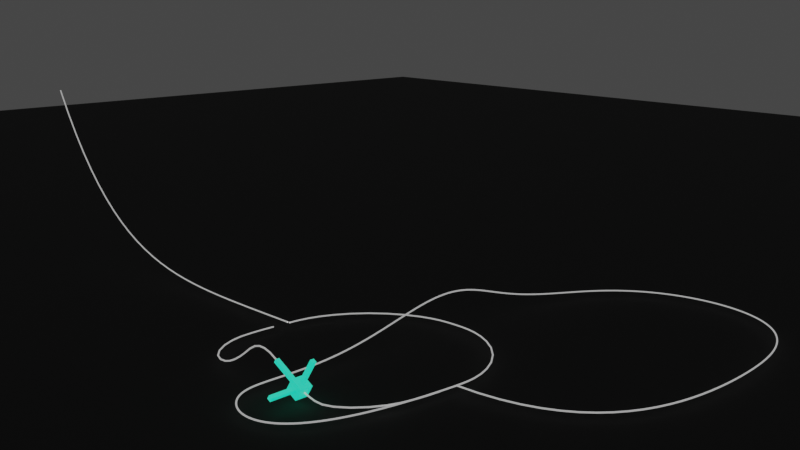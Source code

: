 # Source: moveonpath.blend  (saved by Blender 2.80.75; exported with 4.5.12 LTS)
import bpy
from mathutils import Matrix  # noqa: F401  (used for matrix-valued properties, if any)

bpy.ops.wm.read_factory_settings(use_empty=True)
scene = bpy.context.scene
scene.name = 'Scene'

# ---- collections
col_collection = bpy.data.collections.new('Collection'); scene.collection.children.link(col_collection)
col_lights = bpy.data.collections.new('Lights'); scene.collection.children.link(col_lights)
col_cameras = bpy.data.collections.new('cameras'); scene.collection.children.link(col_cameras)
col_tracks = bpy.data.collections.new('Tracks'); scene.collection.children.link(col_tracks)

# ---- materials (node trees are filled in below, after node groups)
mat_material = bpy.data.materials.new('Material')
mat_material.use_transparent_shadow = False
mat_material_002 = bpy.data.materials.new('Material.002')
mat_material_002.use_transparent_shadow = False
mat_material_001 = bpy.data.materials.new('Material.001')
mat_material_001.use_transparent_shadow = False

# ---- material node trees
mat_material.use_nodes = True; mat_material.node_tree.nodes.clear()
_N = mat_material.node_tree.nodes; _L = mat_material.node_tree.links
n0 = _N.new('ShaderNodeOutputMaterial'); n0.name = 'Material Output'; n0.location = (300, 300)
n1 = _N.new('ShaderNodeBsdfPrincipled'); n1.name = 'Principled BSDF'; n1.location = (10, 300)
n1.distribution = 'GGX'
n1.subsurface_method = 'BURLEY'
n1.inputs[0].default_value = (0.8, 0.004219, 0.003798, 1.0)
n1.inputs[2].default_value = 1.0
n1.inputs[3].default_value = 1.45
n1.inputs[27].default_value = (0.0, 0.8, 0.5, 1.0)
n1.inputs[28].default_value = 1.0
_L.new(n1.outputs[0], n0.inputs[0])
n0.is_active_output = True
mat_material_002.use_nodes = True; mat_material_002.node_tree.nodes.clear()
_N = mat_material_002.node_tree.nodes; _L = mat_material_002.node_tree.links
n0 = _N.new('ShaderNodeOutputMaterial'); n0.name = 'Material Output'; n0.location = (300, 300)
n1 = _N.new('ShaderNodeBsdfPrincipled'); n1.name = 'Principled BSDF'; n1.location = (10, 300)
n1.distribution = 'GGX'
n1.subsurface_method = 'BURLEY'
n1.inputs[0].default_value = (0.04063, 0.04063, 0.04063, 1.0)
n1.inputs[2].default_value = 1.0
n1.inputs[3].default_value = 1.45
n1.inputs[27].default_value = (0.0, 0.0, 0.0, 1.0)
n1.inputs[28].default_value = 1.0
_L.new(n1.outputs[0], n0.inputs[0])
n0.is_active_output = True
mat_material_001.use_nodes = True; mat_material_001.node_tree.nodes.clear()
_N = mat_material_001.node_tree.nodes; _L = mat_material_001.node_tree.links
n0 = _N.new('ShaderNodeOutputMaterial'); n0.name = 'Material Output'; n0.location = (300, 300)
n1 = _N.new('ShaderNodeBsdfPrincipled'); n1.name = 'Principled BSDF'; n1.location = (10, 300)
n1.distribution = 'GGX'
n1.subsurface_method = 'BURLEY'
n1.inputs[1].default_value = 1.0
n1.inputs[3].default_value = 1.45
n1.inputs[27].default_value = (0.3428, 0.3428, 0.3428, 1.0)
n1.inputs[28].default_value = 1.0
_L.new(n1.outputs[0], n0.inputs[0])
n0.is_active_output = True

# ---- world
world_world = bpy.data.worlds.new('World'); scene.world = world_world
world_world.use_nodes = True; world_world.node_tree.nodes.clear()
_N = world_world.node_tree.nodes; _L = world_world.node_tree.links
n0 = _N.new('ShaderNodeOutputWorld'); n0.name = 'World Output'; n0.location = (300, 300)
n1 = _N.new('ShaderNodeBackground'); n1.name = 'Background'; n1.location = (10, 300)
n1.inputs[0].default_value = (0.05088, 0.05088, 0.05088, 1.0)
_L.new(n1.outputs[0], n0.inputs[0])
n0.is_active_output = True
world_world.color = (0.05088, 0.05088, 0.05088)
world_world.use_sun_shadow = False
world_world.sun_shadow_jitter_overblur = 0.0

# ---- cameras
cam_camera = bpy.data.cameras.new('Camera')
cam_camera.clip_end = 100.0
cam_camera.ortho_scale = 7.314
cam_camera.dof.focus_distance = 0.0
cam_camera.dof.aperture_fstop = 128.0

# ---- lights
light_light = bpy.data.lights.new('Light', 'SUN')
light_light.transmission_factor = 0.0
light_light.cutoff_distance = 30.0
light_light.angle = 0.1993
light_light.energy = 1.0
light_light.shadow_buffer_clip_start = 1.001
light_light.shadow_soft_size = 0.1
light_light.shadow_cascade_max_distance = 1000.0

# ---- meshes
me_cube = bpy.data.meshes.new('Cube')
me_cube.from_pydata([(-0.1667, -0.1667, -0.1667), (-0.05, -0.05, 0.1667), (-0.05, 0.1667, -0.05), (-0.05, 0.1667, 0.05), (0.1667, -0.05, -0.05), (0.1667, -0.05, 0.05), (0.1667, 0.05, -0.05), (0.1667, 0.05, 0.05), (0.05, 0.1667, 0.05), (0.05, 0.1667, -0.05), (0.1667, -0.1667, -0.1667), (0.05, -0.05, 0.1667), (0.8333, 0.05, 0.05), (0.8333, 0.05, -0.05), (0.8333, -0.05, -0.05), (0.8333, -0.05, 0.05), (-0.05, 0.05, 0.1667), (-0.1667, 0.1667, -0.1667), (0.1667, 0.1667, -0.1667), (0.05, 0.05, 0.1667), (-0.05, 0.8333, 0.05), (-0.05, 0.8333, -0.05), (0.05, 0.8333, -0.05), (0.05, 0.8333, 0.05), (-0.1667, -0.1667, 0.1667), (-0.1667, 0.1667, 0.1667), (0.1667, 0.1667, 0.1667), (0.1667, -0.1667, 0.1667), (-0.05, -0.05, 0.8333), (-0.05, 0.05, 0.8333), (0.05, 0.05, 0.8333), (0.05, -0.05, 0.8333)], [], [(0, 24, 25, 17), (3, 8, 23, 20), (7, 5, 15, 12), (10, 27, 24, 0), (17, 18, 10, 0), (11, 19, 30, 31), (7, 6, 18, 26), (6, 4, 10, 18), (5, 7, 26, 27), (4, 5, 27, 10), (13, 12, 15, 14), (6, 7, 12, 13), (5, 4, 14, 15), (4, 6, 13, 14), (3, 2, 17, 25), (2, 9, 18, 17), (8, 3, 25, 26), (9, 8, 26, 18), (21, 20, 23, 22), (2, 3, 20, 21), (8, 9, 22, 23), (9, 2, 21, 22), (1, 16, 25, 24), (16, 19, 26, 25), (19, 11, 27, 26), (11, 1, 24, 27), (30, 29, 28, 31), (16, 1, 28, 29), (1, 11, 31, 28), (19, 16, 29, 30)])
_uv = me_cube.uv_layers.new(name='UVMap')
_uv.uv.foreach_set('vector', [0.375, 0.0, 0.625, 0.0, 0.625, 0.25, 0.375, 0.25, 0.5375, 0.3375, 0.5375, 0.4125, 0.5375, 0.4125, 0.5375, 0.3375, 0.5375, 0.5875, 0.5375, 0.6625, 0.5375, 0.6625, 0.5375, 0.5875, 0.375, 0.75, 0.625, 0.75, 0.625, 1.0, 0.375, 1.0, 0.125, 0.5, 0.375, 0.5, 0.375, 0.75, 0.125, 0.75, 0.7125, 0.6625, 0.7125, 0.5875, 0.7125, 0.5875, 0.7125, 0.6625, 0.5375, 0.5875, 0.4625, 0.5875, 0.375, 0.5, 0.625, 0.5, 0.4625, 0.5875, 0.4625, 0.6625, 0.375, 0.75, 0.375, 0.5, 0.5375, 0.6625, 0.5375, 0.5875, 0.625, 0.5, 0.625, 0.75, 0.4625, 0.6625, 0.5375, 0.6625, 0.625, 0.75, 0.375, 0.75, 0.4625, 0.5875, 0.5375, 0.5875, 0.5375, 0.6625, 0.4625, 0.6625, 0.4625, 0.5875, 0.5375, 0.5875, 0.5375, 0.5875, 0.4625, 0.5875, 0.5375, 0.6625, 0.4625, 0.6625, 0.4625, 0.6625, 0.5375, 0.6625, 0.4625, 0.6625, 0.4625, 0.5875, 0.4625, 0.5875, 0.4625, 0.6625, 0.5375, 0.3375, 0.4625, 0.3375, 0.375, 0.25, 0.625, 0.25, 0.4625, 0.3375, 0.4625, 0.4125, 0.375, 0.5, 0.375, 0.25, 0.5375, 0.4125, 0.5375, 0.3375, 0.625, 0.25, 0.625, 0.5, 0.4625, 0.4125, 0.5375, 0.4125, 0.625, 0.5, 0.375, 0.5, 0.4625, 0.3375, 0.5375, 0.3375, 0.5375, 0.4125, 0.4625, 0.4125, 0.4625, 0.3375, 0.5375, 0.3375, 0.5375, 0.3375, 0.4625, 0.3375, 0.5375, 0.4125, 0.4625, 0.4125, 0.4625, 0.4125, 0.5375, 0.4125, 0.4625, 0.4125, 0.4625, 0.3375, 0.4625, 0.3375, 0.4625, 0.4125, 0.7875, 0.6625, 0.7875, 0.5875, 0.875, 0.5, 0.875, 0.75, 0.7875, 0.5875, 0.7125, 0.5875, 0.625, 0.5, 0.875, 0.5, 0.7125, 0.5875, 0.7125, 0.6625, 0.625, 0.75, 0.625, 0.5, 0.7125, 0.6625, 0.7875, 0.6625, 0.875, 0.75, 0.625, 0.75, 0.7125, 0.5875, 0.7875, 0.5875, 0.7875, 0.6625, 0.7125, 0.6625, 0.7875, 0.5875, 0.7875, 0.6625, 0.7875, 0.6625, 0.7875, 0.5875, 0.7875, 0.6625, 0.7125, 0.6625, 0.7125, 0.6625, 0.7875, 0.6625, 0.7125, 0.5875, 0.7875, 0.5875, 0.7875, 0.5875, 0.7125, 0.5875])
me_cube.materials.append(mat_material)
me_cube.use_remesh_preserve_volume = False
me_cube.use_remesh_preserve_attributes = False
me_cube.use_mirror_vertex_groups = False
me_cube.update()
me_plane = bpy.data.meshes.new('Plane')
me_plane.from_pydata([(-50.0, -50.0, 0.0), (50.0, -50.0, 0.0), (-50.0, 50.0, 0.0), (50.0, 50.0, 0.0)], [], [(0, 1, 3, 2)])
_uv = me_plane.uv_layers.new(name='UVMap')
_uv.uv.foreach_set('vector', [0.0, 0.0, 1.0, 0.0, 1.0, 1.0, 0.0, 1.0])
me_plane.materials.append(mat_material_002)
me_plane.use_remesh_preserve_volume = False
me_plane.use_remesh_preserve_attributes = False
me_plane.use_mirror_vertex_groups = False
me_plane.update()

# ---- curves / text
cu_nurbspath = bpy.data.curves.new('NurbsPath', 'CURVE')
cu_nurbspath.dimensions = '3D'
_sp = cu_nurbspath.splines.new('NURBS'); _sp.points.add(4)
_sp.points.foreach_set('co', [-0.07148, 0.0, 0.0, 1.0, -3.071, 0.0, 0.0, 1.0, -6.071, 0.0, 0.0, 1.0, -9.071, 0.0, 0.0, 1.0, -12.07, 0.0, 5.0, 1.0])
_sp.order_u = 5
_sp.order_v = 0
_sp.resolution_u = 7
_sp.use_endpoint_u = True
cu_nurbspath.materials.append(mat_material_001)
cu_nurbspath.use_path = True
cu_nurbspath.use_path_clamp = True
cu_nurbspath.bevel_depth = 0.02
cu_nurbspath.resolution_u = 7
cu_nurbspath.fill_mode = 'FULL'
cu_nurbscircle = bpy.data.curves.new('NurbsCircle', 'CURVE')
cu_nurbscircle.dimensions = '3D'
_sp = cu_nurbscircle.splines.new('NURBS'); _sp.points.add(6)
_sp.points.foreach_set('co', [6.0, -1.0, 0.0, 1.0, 6.0, 0.0, 0.0, 1.0, 5.96, 3.0, 0.0, 0.354, 2.96, 3.0, 0.0, 1.0, -0.04, 3.0, 0.0, 0.3536, 0.0, 0.0, 0.0, 1.0, 0.0, -1.0, 0.0, 1.0])
_sp.order_v = 0
_sp.resolution_u = 5
cu_nurbscircle.materials.append(mat_material_001)
cu_nurbscircle.use_path = True
cu_nurbscircle.use_path_clamp = True
cu_nurbscircle.bevel_depth = 0.02
cu_nurbscircle.resolution_u = 5
cu_nurbscircle.fill_mode = 'FULL'
cu_nurbspath_001 = bpy.data.curves.new('NurbsPath.001', 'CURVE')
cu_nurbspath_001.dimensions = '3D'
_sp = cu_nurbspath_001.splines.new('NURBS'); _sp.points.add(12)
_sp.points.foreach_set('co', [5.989, 0.0, 0.0, 1.0, 10.0, 0.0, 0.0, 1.0, 10.0, 5.0, 0.0, 1.0, 10.0, 10.0, 0.0, 1.0, 3.0, 10.0, 0.0, 1.0, 3.0, 5.0, 0.0, 1.0, 3.0, 3.0, 1.5, 1.0, 3.0, 0.0, 0.0, 1.0, 3.0, -3.0, 0.0, 1.0, 3.0, -4.0, 0.0, 1.0, 5.0, -5.0, 0.0, 1.0, 6.0, -3.0, 0.0, 1.0, 6.0, 0.0, 0.0, 1.0])
_sp.order_u = 5
_sp.order_v = 0
_sp.resolution_u = 18
_sp.use_endpoint_u = True
cu_nurbspath_001.materials.append(mat_material_001)
cu_nurbspath_001.use_path = True
cu_nurbspath_001.use_path_clamp = True
cu_nurbspath_001.bevel_depth = 0.02
cu_nurbspath_001.resolution_u = 18
cu_nurbspath_001.fill_mode = 'FULL'
cu_nurbscircle_001 = bpy.data.curves.new('NurbsCircle.001', 'CURVE')
cu_nurbscircle_001.dimensions = '3D'
_sp = cu_nurbscircle_001.splines.new('NURBS'); _sp.points.add(8)
_sp.points.foreach_set('co', [6.0, 0.0, 0.0, 1.0, 6.0, -1.0, 0.0, 1.0, 5.75, -2.75, 0.0, 0.354, 4.375, -2.875, 0.0, 0.677, 3.0, -3.0, 1.0, 1.0, 1.625, -2.875, 0.0, 0.6768, 0.25, -2.75, 0.0, 0.3536, 0.0, -1.0, 0.0, 1.0, 0.0, 0.0, 0.0, 1.0])
_sp.points.foreach_set('tilt', [-0.6398, -0.6398, -0.6398, -0.6398, -0.6398, -0.6398, -0.6398, -0.6398, -0.6398])
_sp.order_u = 3
_sp.order_v = 0
_sp.resolution_u = 5
cu_nurbscircle_001.materials.append(mat_material_001)
cu_nurbscircle_001.use_path = True
cu_nurbscircle_001.use_path_clamp = True
cu_nurbscircle_001.bevel_depth = 0.02
cu_nurbscircle_001.resolution_u = 5
cu_nurbscircle_001.fill_mode = 'FULL'

# ---- objects
ob_cube = bpy.data.objects.new('Cube', me_cube)
ob_plane = bpy.data.objects.new('Plane', me_plane)
ob_light = bpy.data.objects.new('Light', light_light)
ob_camera = bpy.data.objects.new('Camera', cam_camera)
ob_track4 = bpy.data.objects.new('Track4', cu_nurbspath)
ob_track1 = bpy.data.objects.new('Track1', cu_nurbscircle)
ob_track3 = bpy.data.objects.new('Track3', cu_nurbspath_001)
ob_track2 = bpy.data.objects.new('Track2', cu_nurbscircle_001)

# ---- transforms, parenting, visibility, modifiers, constraints
ob_cube.location = (4.2, -2.891, 0.1902)
ob_cube.rotation_euler = (0.0, -0.5624, -3.051)
ob_cube.lineart.crease_threshold = 0.0
ob_plane.location = (0.0, 0.0, -0.2)
ob_plane.lineart.crease_threshold = 0.0
ob_light.location = (0.0, 0.0, 10.0)
ob_light.rotation_euler = (0.6503, 0.05522, 1.866)
ob_light.lock_rotations_4d = False
ob_light.empty_display_type = 'ARROWS'
ob_light.color = (0.0, 0.0, 0.0, 0.0)
ob_light.lineart.crease_threshold = 0.0
ob_camera.location = (21.9, -16.24, 8.731)
ob_camera.rotation_euler = (1.347, 8.593e-08, 0.8289)
ob_camera.lock_rotations_4d = False
ob_camera.empty_display_type = 'ARROWS'
ob_camera.color = (0.0, 0.0, 0.0, 0.0)
ob_camera.display_type = 'WIRE'
ob_camera.lineart.crease_threshold = 0.0
ob_track4.location = (0.0, 0.0, 0.0)
ob_track4.lineart.crease_threshold = 0.0
ob_track1.location = (0.0, 0.0, 0.0)
ob_track1.lineart.crease_threshold = 0.0
ob_track3.location = (0.0, 0.0, 0.0)
ob_track3.lineart.crease_threshold = 0.0
ob_track2.location = (0.0, 0.0, 0.0)
ob_track2.lineart.crease_threshold = 0.0

# ---- collection membership
col_collection.objects.link(ob_cube)
col_collection.objects.link(ob_plane)
col_lights.objects.link(ob_light)
col_cameras.objects.link(ob_camera)
col_tracks.objects.link(ob_track4)
col_tracks.objects.link(ob_track1)
col_tracks.objects.link(ob_track3)
col_tracks.objects.link(ob_track2)
def _layer_coll(name, lc=None):
    lc = lc or bpy.context.view_layer.layer_collection
    for c in lc.children:
        if c.name == name: return c
        r = _layer_coll(name, c)
        if r: return r
_layer_coll('Lights').exclude = True
_layer_coll('cameras').exclude = True

# ---- scene / render settings (as saved in the file)
scene.camera = ob_camera
scene.frame_start = 1; scene.frame_end = 1000; scene.frame_set(1)
scene.render.engine = 'BLENDER_EEVEE_NEXT'
scene.render.fps = 15
scene.render.motion_blur_shutter = 1.0
scene.cycles.use_denoising = False
scene.cycles.samples = 128
scene.cycles.sampling_pattern = 'TABULATED_SOBOL'
scene.cycles.use_adaptive_sampling = False
scene.cycles.use_light_tree = False
scene.eevee.taa_render_samples = 16
scene.view_settings.view_transform = 'Filmic'
bpy.context.view_layer.update()
